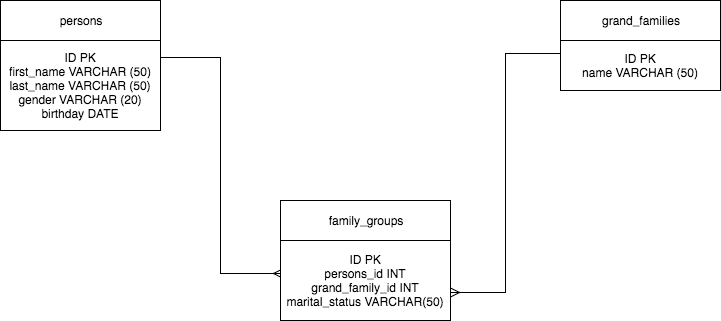

The diagram above was exported from draw.io. Its source (the exported page's mxGraphModel, read from the mxfile embedded in the PNG):
<mxGraphModel dx="1011" dy="772" grid="1" gridSize="10" guides="1" tooltips="1" connect="1" arrows="1" fold="1" page="1" pageScale="1" pageWidth="850" pageHeight="1100" background="#ffffff" math="0" shadow="0">
  <root>
    <mxCell id="0" />
    <mxCell id="1" parent="0" />
    <mxCell id="2" value="persons" style="whiteSpace=wrap;html=1;" vertex="1" parent="1">
      <mxGeometry x="40" y="80" width="160" height="40" as="geometry" />
    </mxCell>
    <mxCell id="9" style="edgeStyle=orthogonalEdgeStyle;rounded=0;html=1;exitX=1.006;exitY=0.189;entryX=0.006;entryY=0.413;entryPerimeter=0;endArrow=ERmany;endFill=0;jettySize=auto;orthogonalLoop=1;exitPerimeter=0;" edge="1" parent="1" source="3" target="5">
      <mxGeometry relative="1" as="geometry">
        <Array as="points">
          <mxPoint x="260" y="137" />
          <mxPoint x="260" y="353" />
        </Array>
      </mxGeometry>
    </mxCell>
    <mxCell id="3" value="ID PK&lt;div&gt;first_name VARCHAR (50)&lt;/div&gt;&lt;div&gt;last_name VARCHAR (50)&lt;/div&gt;&lt;div&gt;gender VARCHAR (20)&lt;/div&gt;&lt;div&gt;birthday DATE&lt;/div&gt;" style="whiteSpace=wrap;html=1;" vertex="1" parent="1">
      <mxGeometry x="40" y="120" width="160" height="90" as="geometry" />
    </mxCell>
    <mxCell id="4" value="family_groups" style="whiteSpace=wrap;html=1;" vertex="1" parent="1">
      <mxGeometry x="320" y="280" width="170" height="40" as="geometry" />
    </mxCell>
    <mxCell id="5" value="ID PK&lt;div&gt;persons_id INT&lt;/div&gt;&lt;div&gt;grand_family_id INT&lt;/div&gt;&lt;div&gt;marital_status VARCHAR(50)&lt;/div&gt;" style="whiteSpace=wrap;html=1;" vertex="1" parent="1">
      <mxGeometry x="320" y="320" width="170" height="80" as="geometry" />
    </mxCell>
    <mxCell id="6" value="grand_families" style="whiteSpace=wrap;html=1;" vertex="1" parent="1">
      <mxGeometry x="600" y="80" width="160" height="40" as="geometry" />
    </mxCell>
    <mxCell id="10" style="edgeStyle=orthogonalEdgeStyle;rounded=0;html=1;exitX=0;exitY=0.25;entryX=1.006;entryY=0.65;endArrow=ERmany;endFill=0;jettySize=auto;orthogonalLoop=1;entryPerimeter=0;" edge="1" parent="1" source="7" target="5">
      <mxGeometry relative="1" as="geometry">
        <Array as="points">
          <mxPoint x="545" y="133" />
          <mxPoint x="545" y="372" />
        </Array>
      </mxGeometry>
    </mxCell>
    <mxCell id="7" value="ID PK&lt;div&gt;name VARCHAR (50)&lt;/div&gt;" style="whiteSpace=wrap;html=1;" vertex="1" parent="1">
      <mxGeometry x="600" y="120" width="160" height="50" as="geometry" />
    </mxCell>
    <mxCell id="8" style="edgeStyle=orthogonalEdgeStyle;rounded=0;html=1;exitX=0.5;exitY=1;endArrow=ERmany;endFill=0;jettySize=auto;orthogonalLoop=1;" edge="1" parent="1" source="3" target="3">
      <mxGeometry relative="1" as="geometry">
        <Array as="points" />
      </mxGeometry>
    </mxCell>
  </root>
</mxGraphModel>